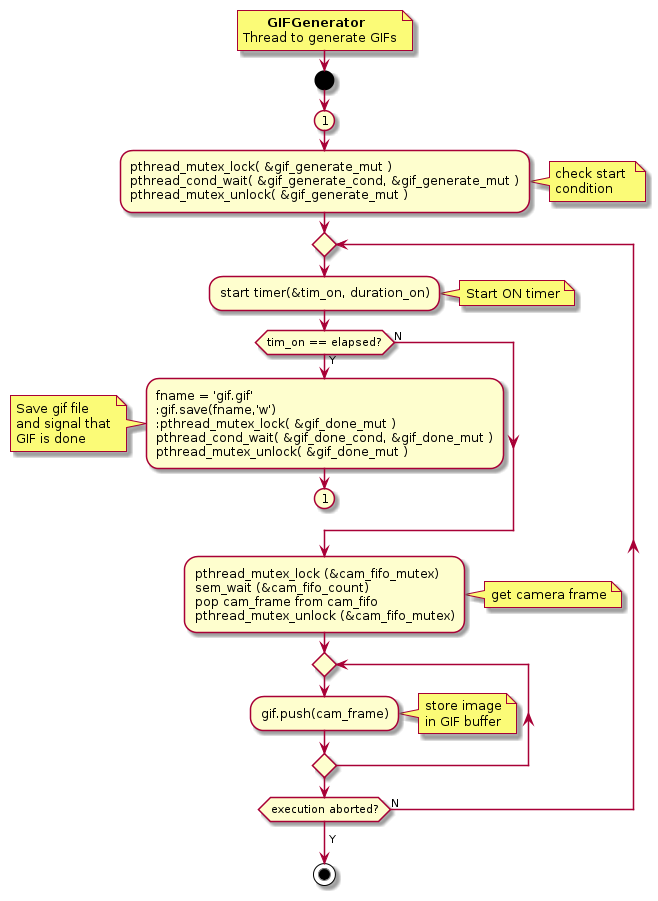

The diagram above was rendered by PlantUML. Its source (embedded in the PNG):
@startuml
!$end_bracket = "<b> </b>"
'-----------------------
  note right
        <b>GIFGenerator</b>
  Thread to generate GIFs
  end note
'-----------------------
start
	(1)
	:pthread_mutex_lock( &gif_generate_mut )
	pthread_cond_wait( &gif_generate_cond, &gif_generate_mut )
	pthread_mutex_unlock( &gif_generate_mut );
			''
            note right
				check start 
				condition
			end note
			''
    repeat
		:start timer(&tim_on, duration_on);
			''
            note right
				Start ON timer
            end note
			''
		if(tim_on == elapsed?) then (Y)
			:fname = 'gif.gif'
			:gif.save(fname,'w')
			:pthread_mutex_lock( &gif_done_mut )
			pthread_cond_wait( &gif_done_cond, &gif_done_mut )
			pthread_mutex_unlock( &gif_done_mut );
            note left
				Save gif file
				and signal that
				GIF is done
            end note
			''
			(1)
			detach
		else (N)
		endif
		:pthread_mutex_lock (&cam_fifo_mutex)
		sem_wait (&cam_fifo_count)
		pop cam_frame from cam_fifo
		pthread_mutex_unlock (&cam_fifo_mutex);
			''
            note right
				get camera frame
            end note
			''
		repeat 
		:gif.push(cam_frame);
			''
            note right
				store image
				in GIF buffer
            end note
			''
		repeat while()
    repeat while(execution aborted?) is (N)
	->Y;
	stop
  
'-----------------------
@enduml